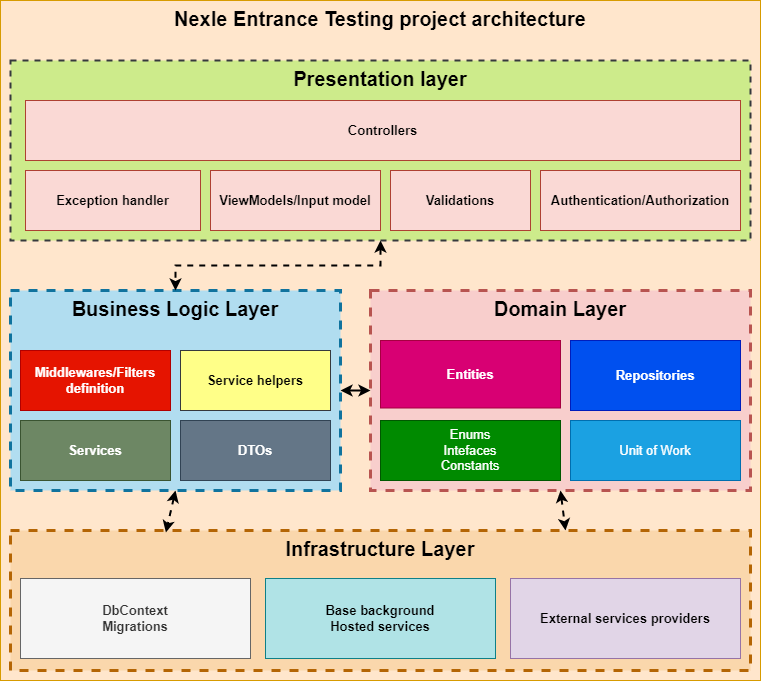

The diagram above was exported from draw.io. Its source (the exported page's mxGraphModel, read from the mxfile embedded in the PNG):
<mxGraphModel dx="1434" dy="707" grid="1" gridSize="10" guides="1" tooltips="1" connect="1" arrows="1" fold="1" page="1" pageScale="1" pageWidth="827" pageHeight="1169" math="0" shadow="0">
  <root>
    <mxCell id="0" />
    <mxCell id="1" parent="0" />
    <mxCell id="ICuPMoQkuvKbR9HtpK36-1" value="Nexle Entrance Testing project architecture" style="rounded=0;whiteSpace=wrap;html=1;fillColor=#ffe6cc;strokeColor=#d79b00;verticalAlign=top;fontStyle=1;fontSize=20;" vertex="1" parent="1">
      <mxGeometry x="40" y="200" width="760" height="680" as="geometry" />
    </mxCell>
    <mxCell id="ICuPMoQkuvKbR9HtpK36-2" value="&lt;font style=&quot;font-size: 20px;&quot;&gt;&lt;b&gt;Infrastructure Layer&lt;/b&gt;&lt;/font&gt;" style="rounded=0;whiteSpace=wrap;html=1;horizontal=1;verticalAlign=top;fillColor=#fad7ac;strokeColor=#b46504;dashed=1;strokeWidth=3;" vertex="1" parent="1">
      <mxGeometry x="50" y="730" width="740" height="140" as="geometry" />
    </mxCell>
    <mxCell id="ICuPMoQkuvKbR9HtpK36-3" value="&lt;font style=&quot;font-size: 13px;&quot;&gt;&lt;span style=&quot;font-size: 13px;&quot;&gt;DbContext&lt;br&gt;Migrations&lt;br&gt;&lt;/span&gt;&lt;/font&gt;" style="rounded=0;whiteSpace=wrap;html=1;fillColor=#f5f5f5;fontColor=#333333;strokeColor=#666666;fontSize=13;fontStyle=1" vertex="1" parent="1">
      <mxGeometry x="60" y="778" width="230" height="80" as="geometry" />
    </mxCell>
    <mxCell id="ICuPMoQkuvKbR9HtpK36-4" value="&lt;span style=&quot;font-size: 13px;&quot;&gt;&lt;span style=&quot;font-size: 13px;&quot;&gt;External services providers&lt;/span&gt;&lt;/span&gt;" style="rounded=0;whiteSpace=wrap;html=1;fillColor=#e1d5e7;strokeColor=#9673a6;fontSize=13;fontStyle=1" vertex="1" parent="1">
      <mxGeometry x="550" y="778" width="230" height="80" as="geometry" />
    </mxCell>
    <mxCell id="ICuPMoQkuvKbR9HtpK36-22" value="" style="edgeStyle=orthogonalEdgeStyle;rounded=0;orthogonalLoop=1;jettySize=auto;html=1;startArrow=classic;startFill=1;strokeWidth=2;" edge="1" parent="1" source="ICuPMoQkuvKbR9HtpK36-5" target="ICuPMoQkuvKbR9HtpK36-17">
      <mxGeometry relative="1" as="geometry" />
    </mxCell>
    <mxCell id="ICuPMoQkuvKbR9HtpK36-5" value="Domain Layer" style="rounded=0;whiteSpace=wrap;html=1;fontSize=20;fontStyle=1;verticalAlign=top;fillColor=#f8cecc;strokeColor=#b85450;dashed=1;strokeWidth=3;" vertex="1" parent="1">
      <mxGeometry x="410" y="490" width="380" height="200" as="geometry" />
    </mxCell>
    <mxCell id="ICuPMoQkuvKbR9HtpK36-7" value="&lt;span style=&quot;font-size: 13px;&quot;&gt;&lt;font style=&quot;font-size: 13px;&quot;&gt;Enums&lt;br&gt;Intefaces&lt;br&gt;Constants&lt;/font&gt;&lt;/span&gt;" style="rounded=0;whiteSpace=wrap;html=1;fillColor=#008a00;fontColor=#ffffff;strokeColor=#005700;fontSize=13;fontStyle=0" vertex="1" parent="1">
      <mxGeometry x="420" y="620" width="180" height="60" as="geometry" />
    </mxCell>
    <mxCell id="ICuPMoQkuvKbR9HtpK36-9" value="Unit of Work" style="rounded=0;whiteSpace=wrap;html=1;fontSize=13;fontStyle=0;fillColor=#1ba1e2;fontColor=#ffffff;strokeColor=#006EAF;" vertex="1" parent="1">
      <mxGeometry x="610" y="620" width="170" height="60" as="geometry" />
    </mxCell>
    <mxCell id="ICuPMoQkuvKbR9HtpK36-15" value="Entities" style="rounded=0;whiteSpace=wrap;html=1;fontSize=13;fontStyle=1;fillColor=#d80073;fontColor=#ffffff;strokeColor=#A50040;" vertex="1" parent="1">
      <mxGeometry x="420" y="540" width="180" height="67.5" as="geometry" />
    </mxCell>
    <mxCell id="ICuPMoQkuvKbR9HtpK36-16" value="Repositories" style="rounded=0;whiteSpace=wrap;html=1;fontSize=13;fontStyle=1;fillColor=#0050ef;fontColor=#ffffff;strokeColor=#001DBC;" vertex="1" parent="1">
      <mxGeometry x="610" y="540" width="170" height="70" as="geometry" />
    </mxCell>
    <mxCell id="ICuPMoQkuvKbR9HtpK36-17" value="Business Logic Layer" style="rounded=0;whiteSpace=wrap;html=1;fontSize=20;fontStyle=1;verticalAlign=top;fillColor=#b1ddf0;strokeColor=#10739e;strokeWidth=3;dashed=1;" vertex="1" parent="1">
      <mxGeometry x="50" y="490" width="330" height="200" as="geometry" />
    </mxCell>
    <mxCell id="ICuPMoQkuvKbR9HtpK36-26" style="edgeStyle=orthogonalEdgeStyle;rounded=0;orthogonalLoop=1;jettySize=auto;html=1;strokeWidth=2;dashed=1;startArrow=classic;startFill=1;" edge="1" parent="1" source="ICuPMoQkuvKbR9HtpK36-18" target="ICuPMoQkuvKbR9HtpK36-17">
      <mxGeometry relative="1" as="geometry" />
    </mxCell>
    <mxCell id="ICuPMoQkuvKbR9HtpK36-18" value="Presentation layer" style="rounded=0;whiteSpace=wrap;html=1;fontSize=20;fontStyle=1;verticalAlign=top;strokeWidth=2;dashed=1;fillColor=#cdeb8b;strokeColor=#36393d;" vertex="1" parent="1">
      <mxGeometry x="50" y="260" width="740" height="180" as="geometry" />
    </mxCell>
    <mxCell id="ICuPMoQkuvKbR9HtpK36-24" value="" style="endArrow=classic;startArrow=classic;html=1;rounded=0;entryX=0.75;entryY=0;entryDx=0;entryDy=0;exitX=0.5;exitY=1;exitDx=0;exitDy=0;strokeWidth=2;dashed=1;" edge="1" parent="1" source="ICuPMoQkuvKbR9HtpK36-5" target="ICuPMoQkuvKbR9HtpK36-2">
      <mxGeometry width="50" height="50" relative="1" as="geometry">
        <mxPoint x="290" y="480" as="sourcePoint" />
        <mxPoint x="340" y="430" as="targetPoint" />
      </mxGeometry>
    </mxCell>
    <mxCell id="ICuPMoQkuvKbR9HtpK36-25" value="" style="endArrow=classic;startArrow=classic;html=1;rounded=0;entryX=0.21;entryY=0.014;entryDx=0;entryDy=0;entryPerimeter=0;exitX=0.5;exitY=1;exitDx=0;exitDy=0;strokeWidth=2;dashed=1;" edge="1" parent="1" source="ICuPMoQkuvKbR9HtpK36-17" target="ICuPMoQkuvKbR9HtpK36-2">
      <mxGeometry width="50" height="50" relative="1" as="geometry">
        <mxPoint x="290" y="580" as="sourcePoint" />
        <mxPoint x="340" y="530" as="targetPoint" />
      </mxGeometry>
    </mxCell>
    <mxCell id="ICuPMoQkuvKbR9HtpK36-27" value="Services" style="rounded=0;whiteSpace=wrap;html=1;fillColor=#6d8764;fontColor=#ffffff;strokeColor=#3A5431;fontStyle=1;fontSize=13;" vertex="1" parent="1">
      <mxGeometry x="60" y="620" width="150" height="60" as="geometry" />
    </mxCell>
    <mxCell id="ICuPMoQkuvKbR9HtpK36-28" value="DTOs" style="rounded=0;whiteSpace=wrap;html=1;fillColor=#647687;strokeColor=#314354;fontColor=#ffffff;fontSize=13;fontStyle=1" vertex="1" parent="1">
      <mxGeometry x="220" y="620" width="150" height="60" as="geometry" />
    </mxCell>
    <mxCell id="ICuPMoQkuvKbR9HtpK36-29" value="Middlewares/Filters definition" style="rounded=0;whiteSpace=wrap;html=1;fillColor=#e51400;fontColor=#ffffff;strokeColor=#B20000;fontSize=13;fontStyle=1" vertex="1" parent="1">
      <mxGeometry x="60" y="550" width="150" height="60" as="geometry" />
    </mxCell>
    <mxCell id="ICuPMoQkuvKbR9HtpK36-30" value="Service helpers" style="rounded=0;whiteSpace=wrap;html=1;fillColor=#ffff88;strokeColor=#36393d;fontStyle=1;fontSize=13;" vertex="1" parent="1">
      <mxGeometry x="220" y="550" width="150" height="60" as="geometry" />
    </mxCell>
    <mxCell id="ICuPMoQkuvKbR9HtpK36-31" value="&lt;span&gt;Base background&lt;br&gt;Hosted services&lt;/span&gt;" style="rounded=0;whiteSpace=wrap;html=1;fillColor=#b0e3e6;strokeColor=#0e8088;fontSize=13;fontStyle=1" vertex="1" parent="1">
      <mxGeometry x="305" y="778" width="230" height="80" as="geometry" />
    </mxCell>
    <mxCell id="ICuPMoQkuvKbR9HtpK36-32" value="Controllers" style="rounded=0;whiteSpace=wrap;html=1;fillColor=#fad9d5;strokeColor=#ae4132;fontStyle=1;fontSize=13;" vertex="1" parent="1">
      <mxGeometry x="65" y="300" width="715" height="60" as="geometry" />
    </mxCell>
    <mxCell id="ICuPMoQkuvKbR9HtpK36-33" value="ViewModels/Input model" style="rounded=0;whiteSpace=wrap;html=1;fillColor=#fad9d5;strokeColor=#ae4132;fontStyle=1;fontSize=13;" vertex="1" parent="1">
      <mxGeometry x="250" y="370" width="170" height="60" as="geometry" />
    </mxCell>
    <mxCell id="ICuPMoQkuvKbR9HtpK36-36" value="Authentication/Authorization" style="rounded=0;whiteSpace=wrap;html=1;fontStyle=1;fontSize=13;fillColor=#fad9d5;strokeColor=#ae4132;" vertex="1" parent="1">
      <mxGeometry x="580" y="370" width="200" height="60" as="geometry" />
    </mxCell>
    <mxCell id="ICuPMoQkuvKbR9HtpK36-37" value="Validations" style="rounded=0;whiteSpace=wrap;html=1;fillColor=#fad9d5;strokeColor=#ae4132;fontStyle=1;fontSize=13;" vertex="1" parent="1">
      <mxGeometry x="430" y="370" width="140" height="60" as="geometry" />
    </mxCell>
    <mxCell id="ICuPMoQkuvKbR9HtpK36-38" value="Exception handler" style="rounded=0;whiteSpace=wrap;html=1;fontStyle=1;fontSize=13;fillColor=#fad9d5;strokeColor=#ae4132;" vertex="1" parent="1">
      <mxGeometry x="65" y="370" width="175" height="60" as="geometry" />
    </mxCell>
  </root>
</mxGraphModel>